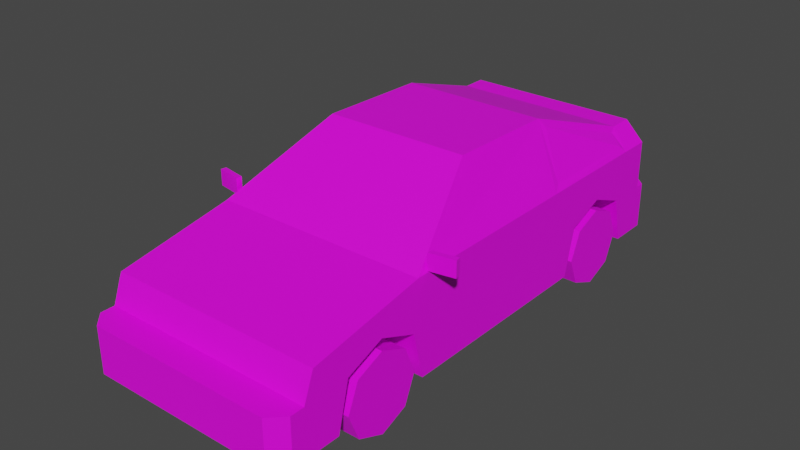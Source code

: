 # Source: Veh_Coupe_01_Blue.blend  (saved by Blender 2.90.8; exported with 4.5.12 LTS)
import bpy
from mathutils import Matrix  # noqa: F401  (used for matrix-valued properties, if any)

bpy.ops.wm.read_factory_settings(use_empty=True)
scene = bpy.context.scene
scene.name = 'Scene'

# ---- collections
col_collection = bpy.data.collections.new('Collection'); scene.collection.children.link(col_collection)

# ---- images (referenced by path relative to the original .blend; pixels are not part of the script)
import os
ASSET_DIR = os.environ.get("B2B_ASSET_DIR", "")  # directory of the original .blend (textures are referenced by path, not embedded)
HERE = os.path.dirname(os.path.abspath(__file__))  # packed textures are extracted next to this script under _unpacked/

def load_image(name, relpath, width, height, colorspace="sRGB"):
    """Load a texture the original file referenced (path relative to the .blend, or extracted next to this script)."""
    p = next((c for c in (os.path.join(HERE, relpath), os.path.join(ASSET_DIR, relpath)) if relpath and os.path.exists(c)), "")
    if p:
        img = bpy.data.images.load(p, check_existing=True)
        img.name = name
    else:  # same state as the original file: an image datablock whose file is absent (Cycles renders it pink)
        img = bpy.data.images.new(name, width, height)
        img.source = "FILE"
        img.filepath = "//" + (relpath or name)
    img.colorspace_settings.name = colorspace
    return img
img_city_vehicles_pallete_png = load_image('city_vehicles_pallete.png', 'city_vehicles_pallete.png', 1024, 1024, 'sRGB')

# ---- materials (node trees are filled in below, after node groups)
mat_material_001 = bpy.data.materials.new('Material.001')
mat_material_001.use_transparent_shadow = False

# ---- material node trees
mat_material_001.use_nodes = True; mat_material_001.node_tree.nodes.clear()
_N = mat_material_001.node_tree.nodes; _L = mat_material_001.node_tree.links
n0 = _N.new('ShaderNodeBsdfPrincipled'); n0.name = 'Principled BSDF'; n0.location = (10, 300)
n0.distribution = 'GGX'
n0.subsurface_method = 'BURLEY'
n0.inputs[3].default_value = 1.45
n0.inputs[27].default_value = (0.0, 0.0, 0.0, 1.0)
n0.inputs[28].default_value = 1.0
n1 = _N.new('ShaderNodeOutputMaterial'); n1.name = 'Material Output'; n1.location = (300, 300)
n2 = _N.new('ShaderNodeTexImage'); n2.name = 'Image Texture'; n2.location = (-327, 122)
n2.image = img_city_vehicles_pallete_png
n2.interpolation = 'Closest'
_L.new(n0.outputs[0], n1.inputs[0])
_L.new(n2.outputs[0], n0.inputs[0])
n1.is_active_output = True

# ---- world
world_world = bpy.data.worlds.new('World'); scene.world = world_world
world_world.use_nodes = True; world_world.node_tree.nodes.clear()
_N = world_world.node_tree.nodes; _L = world_world.node_tree.links
n0 = _N.new('ShaderNodeOutputWorld'); n0.name = 'World Output'; n0.location = (300, 300)
n1 = _N.new('ShaderNodeBackground'); n1.name = 'Background'; n1.location = (10, 300)
n1.inputs[0].default_value = (0.05088, 0.05088, 0.05088, 1.0)
_L.new(n1.outputs[0], n0.inputs[0])
n0.is_active_output = True
world_world.color = (0.05088, 0.05088, 0.05088)
world_world.use_sun_shadow = False
world_world.sun_shadow_jitter_overblur = 0.0

# ---- meshes
me_plane = bpy.data.meshes.new('Plane')
me_plane.from_pydata([(0.3315, -0.9881, 0.3319), (0.3315, -0.817, 0.4), (0.3315, -0.6458, 0.3319), (0.3315, 0.4049, 0.3319), (0.3315, 0.576, 0.4), (0.3315, 0.7471, 0.3319), (0.4809, -1.194, 0.1239), (0.3954, 0.9329, 0.6332), (0.4809, 0.9329, 0.1239), (0.4645, -0.5229, 0.5746), (0.3412, -0.1666, 0.7848), (0.4078, 0.7862, 0.6178), (0.3478, 0.3458, 0.7691), (0.4809, 0.9329, 0.5477), (0.4637, 0.7676, 0.5741), (0.4617, 0.2844, 0.5727), (0.3539, 0.7559, 0.6565), (0.3409, 0.2832, 0.7769), (0.4648, 0.2193, 0.5748), (0.4809, 0.7914, 0.5477), (0.3028, -0.2069, 0.7938), (0.4302, -0.5736, 0.5778), (0.2974, 0.354, 0.7933), (0.4809, 0.2434, 0.5477), (0.325, -0.1761, 0.812), (0.4809, -0.6248, 0.5477), (0.4809, -1.148, 0.4536), (0.4809, -1.194, 0.3306), (0.4809, -1.257, 0.1239), (0.4188, -1.319, 0.1239), (0.4188, -1.319, 0.3306), (0.4809, -1.257, 0.3306), (0.4809, 0.9329, 0.3306), (0.4259, 1.029, 0.1239), (0.4809, 0.9736, 0.1239), (0.4809, 0.9736, 0.3306), (0.4259, 1.029, 0.3306), (0.4809, 0.576, 0.4), (0.4809, 0.7471, 0.3319), (0.4809, 0.4049, 0.3319), (0.3315, 0.576, 0.1239), (0.4809, 0.3544, 0.1239), (0.3315, 0.3544, 0.1239), (0.4809, 0.7976, 0.1239), (0.3315, 0.7976, 0.1239), (0.4809, -0.817, 0.4), (0.4809, -0.6458, 0.3319), (0.4809, -0.9881, 0.3319), (0.3315, -0.817, 0.1239), (0.4809, -1.039, 0.1239), (0.3315, -1.039, 0.1239), (0.4809, -0.5954, 0.1239), (0.3315, -0.5954, 0.1239), (0.4809, -1.18, 0.3675), (0.4809, -1.16, 0.4225), (0.2402, -1.16, 0.4225), (0.215, -1.18, 0.3675), (0.4519, -1.16, 0.4225), (0.4519, -1.18, 0.3675), (0.2129, -1.162, 0.4179), (0.1875, -1.178, 0.3721), (0.4809, -0.9884, 0.3306), (0.4809, 0.4043, 0.3295), (0.4809, -0.6453, 0.3295), (0.4809, 0.7476, 0.3296), (0.4809, 0.9329, 0.3296), (0.08104, -1.319, 0.2734), (0.08104, -1.319, 0.1876), (0.2829, -1.319, 0.3061), (0.2829, -1.319, 0.2611), (0.3985, -1.319, 0.2611), (0.3985, -1.319, 0.3061), (0.3954, 0.8245, 0.6332), (0.325, 0.3242, 0.8034), (0.0823, 1.029, 0.2747), (0.0823, 1.029, 0.1874), (0.4809, 0.9329, 0.5142), (0.4809, 0.9329, 0.402), (0.2127, 0.9329, 0.5142), (0.2127, 0.9329, 0.402), (0.4809, 0.8822, 0.5142), (0.4809, 0.8822, 0.402), (-0.3315, -0.9881, 0.3319), (-0.3315, -0.817, 0.4), (-0.3315, -0.6458, 0.3319), (-0.3315, 0.4049, 0.3319), (-0.3315, 0.576, 0.4), (-0.3315, 0.7471, 0.3319), (-0.4809, -1.194, 0.1239), (-0.3954, 0.9329, 0.6332), (-0.4809, 0.9329, 0.1239), (-0.4645, -0.5229, 0.5746), (-0.3412, -0.1666, 0.7848), (-0.4078, 0.7862, 0.6178), (-0.3478, 0.3458, 0.7691), (0.0, -1.194, 0.1239), (0.0, 0.9329, 0.6332), (0.0, 0.9329, 0.1239), (0.0, -0.6248, 0.5477), (0.0, -0.1761, 0.812), (0.0, 0.8245, 0.6332), (0.0, 0.3242, 0.8034), (-0.4809, 0.9329, 0.5477), (-0.4637, 0.7676, 0.5741), (-0.4617, 0.2844, 0.5727), (-0.3539, 0.7559, 0.6565), (-0.3409, 0.2832, 0.7769), (-0.4648, 0.2193, 0.5748), (-0.4809, 0.7914, 0.5477), (-0.3028, -0.2069, 0.7938), (-0.4302, -0.5736, 0.5778), (-0.2974, 0.354, 0.7933), (-0.4809, 0.2434, 0.5477), (-0.325, -0.1761, 0.812), (-0.4809, -0.6248, 0.5477), (0.0, -0.2069, 0.7938), (0.0, -0.5736, 0.5778), (-0.4809, -1.148, 0.4536), (-0.4809, -1.194, 0.3306), (0.0, -1.194, 0.3306), (0.0, -1.148, 0.4536), (0.0, -1.319, 0.1239), (0.0, -1.319, 0.3306), (-0.4809, -1.257, 0.1239), (-0.4188, -1.319, 0.1239), (-0.4188, -1.319, 0.3306), (-0.4809, -1.257, 0.3306), (0.0, 0.9329, 0.3306), (-0.4809, 0.9329, 0.3306), (0.0, 1.029, 0.1239), (0.0, 1.029, 0.3306), (-0.4259, 1.029, 0.1239), (-0.4809, 0.9736, 0.1239), (-0.4809, 0.9736, 0.3306), (-0.4259, 1.029, 0.3306), (-0.4809, 0.576, 0.4), (-0.4809, 0.7471, 0.3319), (-0.4809, 0.4049, 0.3319), (-0.3315, 0.576, 0.1239), (-0.4809, 0.3544, 0.1239), (-0.3315, 0.3544, 0.1239), (-0.4809, 0.7976, 0.1239), (-0.3315, 0.7976, 0.1239), (-0.4809, -0.817, 0.4), (-0.4809, -0.6458, 0.3319), (-0.4809, -0.9881, 0.3319), (-0.3315, -0.817, 0.1239), (-0.4809, -1.039, 0.1239), (-0.3315, -1.039, 0.1239), (-0.4809, -0.5954, 0.1239), (-0.3315, -0.5954, 0.1239), (-0.4809, -1.18, 0.3675), (-0.4809, -1.16, 0.4225), (-0.2402, -1.16, 0.4225), (-0.215, -1.18, 0.3675), (-0.4519, -1.16, 0.4225), (-0.4519, -1.18, 0.3675), (0.0, -1.162, 0.4179), (0.0, -1.178, 0.3721), (-0.2129, -1.162, 0.4179), (-0.1875, -1.178, 0.3721), (-0.4809, -0.9884, 0.3306), (-0.4809, 0.4043, 0.3295), (-0.4809, -0.6453, 0.3295), (-0.4809, 0.7476, 0.3296), (-0.4809, 0.9329, 0.3296), (0.0, -1.319, 0.2734), (0.0, -1.319, 0.1876), (-0.08104, -1.319, 0.2734), (-0.08104, -1.319, 0.1876), (-0.2829, -1.319, 0.3061), (-0.2829, -1.319, 0.2611), (-0.3985, -1.319, 0.2611), (-0.3985, -1.319, 0.3061), (-0.3954, 0.8245, 0.6332), (-0.325, 0.3242, 0.8034), (0.0, 0.7559, 0.6565), (0.0, 0.354, 0.7933), (0.0, 1.029, 0.1874), (0.0, 1.029, 0.2747), (-0.0823, 1.029, 0.2747), (-0.0823, 1.029, 0.1874), (0.0, 0.9329, 0.5142), (-0.4809, 0.9329, 0.5142), (0.0, 0.9329, 0.402), (-0.4809, 0.9329, 0.402), (-0.2127, 0.9329, 0.5142), (-0.2127, 0.9329, 0.402), (-0.4809, 0.8822, 0.5142), (-0.4809, 0.8822, 0.402), (0.4779, -0.5714, 0.5529), (0.4779, -0.5714, 0.6235), (0.4737, -0.5474, 0.5529), (0.4737, -0.5474, 0.6235), (0.5882, -0.5518, 0.5529), (0.5882, -0.5518, 0.6235), (0.5839, -0.5279, 0.5529), (0.5839, -0.5279, 0.6235), (-0.4779, -0.5714, 0.5529), (-0.4779, -0.5714, 0.6235), (-0.4737, -0.5474, 0.5529), (-0.4737, -0.5474, 0.6235), (-0.5882, -0.5518, 0.5529), (-0.5882, -0.5518, 0.6235), (-0.5839, -0.5279, 0.5529), (-0.5839, -0.5279, 0.6235)], [], [(0, 1, 45, 47), (1, 2, 46, 45), (2, 52, 51, 63, 46), (3, 4, 37, 39), (4, 5, 38, 37), (5, 44, 43, 64, 38), (22, 16, 176, 177), (7, 13, 76, 78, 182, 96), (27, 119, 122, 30, 31), (8, 43, 44, 40, 42, 41, 51, 52, 48, 50, 49, 6, 95, 97), (21, 20, 115, 116), (72, 7, 96, 100), (24, 73, 101, 99), (9, 18, 17, 10), (72, 19, 13, 7), (12, 15, 14, 11), (12, 11, 72, 73), (14, 15, 23, 19), (11, 14, 19, 72), (15, 12, 73, 23), (9, 10, 24, 25), (10, 17, 73, 24), (18, 9, 25, 23), (17, 18, 23, 73), (20, 21, 25, 24), (21, 116, 98, 25), (115, 20, 24, 99), (6, 49, 61, 27), (119, 27, 53, 58, 56, 55, 57, 54, 26, 120, 157, 59, 60, 158), (26, 25, 98, 120), (6, 27, 31, 28), (121, 29, 30, 70, 69, 66, 67, 167, 169, 168, 171, 172, 125, 124), (28, 31, 30, 29), (95, 6, 28, 29, 121), (32, 65, 8, 34, 35), (127, 32, 35, 36, 130), (130, 36, 33, 129, 178, 75, 74, 179), (33, 36, 35, 34), (8, 97, 129, 33, 34), (40, 3, 42), (40, 4, 3), (40, 5, 4), (42, 3, 39, 62, 41), (44, 5, 40), (48, 0, 50), (48, 1, 0), (48, 2, 1), (50, 0, 47, 61, 49), (52, 2, 48), (54, 57, 58, 53), (58, 57, 55, 56), (158, 60, 59, 157), (27, 61, 47, 45, 46, 63, 62, 39, 37, 38, 64, 65, 32, 77, 81, 80, 76, 13, 19, 23, 25, 26, 54, 53), (62, 63, 51, 41), (65, 64, 43, 8), (167, 67, 66, 166), (66, 69, 68, 71, 70, 30, 122, 166), (71, 68, 69, 70), (16, 22, 73, 72), (22, 177, 101, 73), (176, 16, 72, 100), (179, 74, 75, 178), (182, 78, 79, 184), (184, 79, 77, 32, 127), (79, 78, 76, 77), (76, 80, 81, 77), (82, 145, 143, 83), (83, 143, 144, 84), (84, 144, 163, 149, 150), (85, 137, 135, 86), (86, 135, 136, 87), (87, 136, 164, 141, 142), (111, 177, 176, 105), (89, 96, 182, 186, 183, 102), (118, 126, 125, 122, 119), (90, 97, 95, 88, 147, 148, 146, 150, 149, 139, 140, 138, 142, 141), (110, 116, 115, 109), (174, 100, 96, 89), (113, 99, 101, 175), (91, 92, 106, 107), (174, 89, 102, 108), (94, 93, 103, 104), (94, 175, 174, 93), (103, 108, 112, 104), (93, 174, 108, 103), (104, 112, 175, 94), (91, 114, 113, 92), (92, 113, 175, 106), (107, 112, 114, 91), (106, 175, 112, 107), (109, 113, 114, 110), (110, 114, 98, 116), (115, 99, 113, 109), (88, 118, 161, 147), (119, 158, 160, 159, 157, 120, 117, 152, 155, 153, 154, 156, 151, 118), (117, 120, 98, 114), (88, 123, 126, 118), (123, 124, 125, 126), (95, 121, 124, 123, 88), (128, 133, 132, 90, 165), (127, 130, 134, 133, 128), (130, 179, 180, 181, 178, 129, 131, 134), (131, 132, 133, 134), (90, 132, 131, 129, 97), (138, 140, 85), (138, 85, 86), (138, 86, 87), (140, 139, 162, 137, 85), (142, 138, 87), (146, 148, 82), (146, 82, 83), (146, 83, 84), (148, 147, 161, 145, 82), (150, 146, 84), (152, 151, 156, 155), (156, 154, 153, 155), (158, 157, 159, 160), (118, 151, 152, 117, 114, 112, 108, 102, 183, 188, 189, 185, 128, 165, 164, 136, 135, 137, 162, 163, 144, 143, 145, 161), (162, 139, 149, 163), (165, 90, 141, 164), (167, 166, 168, 169), (168, 166, 122, 125, 172, 173, 170, 171), (173, 172, 171, 170), (105, 174, 175, 111), (111, 175, 101, 177), (176, 100, 174, 105), (179, 178, 181, 180), (182, 184, 187, 186), (184, 127, 128, 185, 187), (187, 185, 183, 186), (183, 185, 189, 188), (190, 191, 193, 192), (192, 193, 197, 196), (196, 197, 195, 194), (194, 195, 191, 190), (192, 196, 194, 190), (197, 193, 191, 195), (198, 200, 201, 199), (200, 204, 205, 201), (204, 202, 203, 205), (202, 198, 199, 203), (200, 198, 202, 204), (205, 203, 199, 201)])
_uv = me_plane.uv_layers.new(name='UVMap')
_uv.uv.foreach_set('vector', [0.2257, 0.04689, 0.2257, 0.04588, 0.2266, 0.04588, 0.2266, 0.04689, 0.2257, 0.04588, 0.2257, 0.04486, 0.2266, 0.04486, 0.2266, 0.04588, 0.2094, 0.04604, 0.2094, 0.04726, 0.2085, 0.04726, 0.2085, 0.04605, 0.2085, 0.04604, 0.2257, 0.04282, 0.2257, 0.0418, 0.2266, 0.0418, 0.2266, 0.04282, 0.2257, 0.0418, 0.2257, 0.04078, 0.2266, 0.04078, 0.2266, 0.0418, 0.2137, 0.04566, 0.2137, 0.04688, 0.2128, 0.04688, 0.2128, 0.04567, 0.2128, 0.04566, 0.1139, 0.05118, 0.1135, 0.04839, 0.116, 0.04839, 0.116, 0.05118, 0.7715, 0.5123, 0.7722, 0.5116, 0.7725, 0.5116, 0.7725, 0.5138, 0.7725, 0.5156, 0.7715, 0.5156, 0.1525, 0.06515, 0.1525, 0.06038, 0.1537, 0.06038, 0.1537, 0.06453, 0.1531, 0.06515, 0.2072, 0.04091, 0.2072, 0.0401, 0.208, 0.0401, 0.208, 0.03878, 0.208, 0.03746, 0.2072, 0.03746, 0.2072, 0.03181, 0.208, 0.03181, 0.208, 0.03049, 0.208, 0.02917, 0.2072, 0.02917, 0.2072, 0.02825, 0.21, 0.02825, 0.21, 0.04091, 0.113, 0.05783, 0.1139, 0.05515, 0.116, 0.05515, 0.116, 0.05783, 0.7722, 0.4949, 0.7722, 0.494, 0.7755, 0.494, 0.7755, 0.4949, 0.7728, 0.5032, 0.7728, 0.499, 0.7755, 0.499, 0.7755, 0.5032, 0.1211, 0.05278, 0.1211, 0.05805, 0.1196, 0.0585, 0.1196, 0.05531, 0.781, 0.512, 0.7817, 0.5117, 0.7817, 0.5129, 0.781, 0.5129, 0.1197, 0.05894, 0.1211, 0.05851, 0.1211, 0.06193, 0.1208, 0.06206, 0.7799, 0.508, 0.7811, 0.5117, 0.781, 0.512, 0.7796, 0.5078, 0.7815, 0.5116, 0.7815, 0.5075, 0.7817, 0.5071, 0.7817, 0.5117, 0.7845, 0.5162, 0.7845, 0.5157, 0.7847, 0.5156, 0.7847, 0.5164, 0.7815, 0.5075, 0.7799, 0.508, 0.7796, 0.5078, 0.7817, 0.5071, 0.7815, 0.5007, 0.7797, 0.5037, 0.7795, 0.5036, 0.7817, 0.4998, 0.7797, 0.5037, 0.7798, 0.5075, 0.7796, 0.5078, 0.7795, 0.5036, 0.7815, 0.5069, 0.7815, 0.5007, 0.7817, 0.4998, 0.7817, 0.5071, 0.7798, 0.5075, 0.7815, 0.5069, 0.7817, 0.5071, 0.7796, 0.5078, 0.773, 0.5035, 0.7719, 0.5067, 0.7715, 0.5071, 0.7728, 0.5032, 0.7719, 0.5067, 0.7755, 0.5067, 0.7755, 0.5071, 0.7715, 0.5071, 0.7755, 0.5035, 0.773, 0.5035, 0.7728, 0.5032, 0.7755, 0.5032, 0.1577, 0.04505, 0.1577, 0.04509, 0.1576, 0.0451, 0.1576, 0.04505, 0.7775, 0.5156, 0.7775, 0.5116, 0.7778, 0.5116, 0.7778, 0.5118, 0.7778, 0.5138, 0.7783, 0.5136, 0.7783, 0.5118, 0.7783, 0.5116, 0.7785, 0.5116, 0.7785, 0.5156, 0.7782, 0.5156, 0.7782, 0.5138, 0.7779, 0.514, 0.7779, 0.5156, 0.7715, 0.5116, 0.7715, 0.5071, 0.7755, 0.5071, 0.7755, 0.5116, 0.1525, 0.03474, 0.1505, 0.03474, 0.1505, 0.03411, 0.1525, 0.03411, 0.1413, 0.05835, 0.1413, 0.0542, 0.1433, 0.05421, 0.1426, 0.05441, 0.1426, 0.05555, 0.143, 0.05756, 0.1422, 0.05755, 0.1422, 0.05836, 0.1422, 0.05916, 0.143, 0.05916, 0.1426, 0.06116, 0.1426, 0.06231, 0.1433, 0.06251, 0.1413, 0.0625, 0.1525, 0.03411, 0.1505, 0.03411, 0.1504, 0.0335, 0.1525, 0.0335, 0.21, 0.02825, 0.2072, 0.02825, 0.2072, 0.02787, 0.2075, 0.0275, 0.21, 0.0275, 0.1505, 0.05582, 0.1505, 0.05582, 0.1525, 0.05582, 0.1525, 0.05623, 0.1505, 0.05623, 0.1569, 0.06038, 0.1569, 0.05561, 0.1573, 0.05561, 0.1578, 0.05616, 0.1578, 0.06038, 0.1392, 0.05842, 0.1392, 0.0542, 0.1413, 0.0542, 0.1413, 0.05843, 0.1406, 0.05843, 0.1406, 0.05761, 0.1398, 0.05761, 0.1398, 0.05842, 0.1525, 0.05677, 0.1504, 0.05677, 0.1505, 0.05623, 0.1525, 0.05623, 0.2089, 0.05584, 0.218, 0.05584, 0.218, 0.05767, 0.21, 0.05767, 0.2089, 0.05662, 0.2104, 0.0428, 0.2092, 0.04178, 0.2104, 0.04148, 0.2104, 0.0428, 0.2088, 0.0428, 0.2092, 0.04178, 0.2104, 0.0428, 0.2092, 0.04382, 0.2088, 0.0428, 0.221, 0.04657, 0.221, 0.04532, 0.2219, 0.04532, 0.2219, 0.04533, 0.2219, 0.04657, 0.2104, 0.04412, 0.2092, 0.04382, 0.2104, 0.0428, 0.2088, 0.0428, 0.2076, 0.04178, 0.2088, 0.04148, 0.2088, 0.0428, 0.2072, 0.0428, 0.2076, 0.04178, 0.2088, 0.0428, 0.2076, 0.04382, 0.2072, 0.0428, 0.2201, 0.04657, 0.2201, 0.04532, 0.221, 0.04532, 0.221, 0.04532, 0.221, 0.04657, 0.2088, 0.04412, 0.2076, 0.04382, 0.2088, 0.0428, 0.8832, 0.5647, 0.8832, 0.5657, 0.8814, 0.5657, 0.8814, 0.5647, 0.9873, 0.468, 0.9901, 0.468, 0.9901, 0.4785, 0.9873, 0.4798, 0.1153, 0.05117, 0.1153, 0.03988, 0.1181, 0.03835, 0.1181, 0.05117, 0.7836, 0.4951, 0.7836, 0.4968, 0.7835, 0.4968, 0.783, 0.4982, 0.7835, 0.4997, 0.7836, 0.4997, 0.7836, 0.5085, 0.7835, 0.5085, 0.783, 0.5099, 0.7835, 0.5114, 0.7836, 0.5114, 0.7836, 0.5129, 0.7836, 0.5129, 0.783, 0.5129, 0.783, 0.5125, 0.782, 0.5125, 0.782, 0.5129, 0.7817, 0.5129, 0.7817, 0.5117, 0.7817, 0.5071, 0.7817, 0.4998, 0.7825, 0.4954, 0.7828, 0.4953, 0.7832, 0.4952, 0.1576, 0.0455, 0.1576, 0.0452, 0.1577, 0.04522, 0.1577, 0.04548, 0.1576, 0.04565, 0.1576, 0.04559, 0.1577, 0.04561, 0.1577, 0.04565, 0.516, 0.03292, 0.516, 0.02889, 0.5202, 0.0289, 0.5202, 0.03294, 0.143, 0.05756, 0.1426, 0.05555, 0.1431, 0.05555, 0.1431, 0.05441, 0.1426, 0.05441, 0.1433, 0.05421, 0.1433, 0.05836, 0.143, 0.05836, 0.9837, 0.4649, 0.9837, 0.4731, 0.9805, 0.4731, 0.9806, 0.4649, 0.7726, 0.4955, 0.773, 0.4988, 0.7728, 0.499, 0.7722, 0.4949, 0.773, 0.4988, 0.7755, 0.4988, 0.7755, 0.499, 0.7728, 0.499, 0.7755, 0.4955, 0.7726, 0.4955, 0.7722, 0.4949, 0.7755, 0.4949, 0.504, 0.03326, 0.504, 0.02916, 0.5083, 0.02917, 0.5083, 0.03327, 0.2472, 0.7309, 0.2472, 0.7112, 0.2575, 0.7112, 0.2575, 0.7309, 0.7734, 0.5156, 0.7734, 0.5138, 0.7734, 0.5116, 0.774, 0.5116, 0.774, 0.5156, 0.9209, 0.5648, 0.9153, 0.5648, 0.9153, 0.5512, 0.9209, 0.5512, 0.8756, 0.6031, 0.8756, 0.602, 0.8779, 0.602, 0.8779, 0.6031, 0.2266, 0.04486, 0.2257, 0.04486, 0.2257, 0.04384, 0.2266, 0.04384, 0.2266, 0.04384, 0.2257, 0.04384, 0.2257, 0.04282, 0.2266, 0.04282, 0.2171, 0.04566, 0.2179, 0.04566, 0.2179, 0.04567, 0.2179, 0.04688, 0.2171, 0.04688, 0.208, 0.04615, 0.2072, 0.04615, 0.2072, 0.04514, 0.208, 0.04514, 0.208, 0.04514, 0.2072, 0.04514, 0.2072, 0.04412, 0.208, 0.04412, 0.2146, 0.04688, 0.2137, 0.04688, 0.2137, 0.04686, 0.2137, 0.04566, 0.2146, 0.04566, 0.1181, 0.05118, 0.116, 0.05118, 0.116, 0.04839, 0.1185, 0.04839, 0.7715, 0.5189, 0.7715, 0.5156, 0.7725, 0.5156, 0.7725, 0.5174, 0.7725, 0.5196, 0.7722, 0.5196, 0.1525, 0.05561, 0.1531, 0.05561, 0.1537, 0.05623, 0.1537, 0.06038, 0.1525, 0.06038, 0.2128, 0.04091, 0.21, 0.04091, 0.21, 0.02825, 0.2128, 0.02825, 0.2128, 0.02917, 0.2119, 0.02917, 0.2119, 0.03049, 0.2119, 0.03181, 0.2128, 0.03181, 0.2128, 0.03746, 0.2119, 0.03746, 0.2119, 0.03878, 0.2119, 0.0401, 0.2128, 0.0401, 0.119, 0.05783, 0.116, 0.05783, 0.116, 0.05515, 0.1181, 0.05515, 0.7788, 0.4949, 0.7755, 0.4949, 0.7755, 0.494, 0.7788, 0.494, 0.7782, 0.5032, 0.7755, 0.5032, 0.7755, 0.499, 0.7782, 0.499, 0.126, 0.05775, 0.1244, 0.05522, 0.1245, 0.05203, 0.126, 0.05249, 0.7868, 0.4953, 0.7868, 0.4943, 0.7875, 0.4943, 0.7875, 0.4955, 0.1246, 0.05159, 0.1256, 0.04847, 0.126, 0.0486, 0.126, 0.05203, 0.7856, 0.4993, 0.7853, 0.4995, 0.7868, 0.4953, 0.7869, 0.4956, 0.7873, 0.4957, 0.7875, 0.4955, 0.7875, 0.5001, 0.7873, 0.4998, 0.7869, 0.4956, 0.7868, 0.4953, 0.7875, 0.4955, 0.7873, 0.4957, 0.7873, 0.4998, 0.7875, 0.5001, 0.7853, 0.4995, 0.7856, 0.4993, 0.7873, 0.5066, 0.7875, 0.5074, 0.7853, 0.5037, 0.7855, 0.5036, 0.7855, 0.5036, 0.7853, 0.5037, 0.7853, 0.4995, 0.7856, 0.4998, 0.7873, 0.5003, 0.7875, 0.5001, 0.7875, 0.5074, 0.7873, 0.5066, 0.7856, 0.4998, 0.7853, 0.4995, 0.7875, 0.5001, 0.7873, 0.5003, 0.778, 0.5035, 0.7782, 0.5032, 0.7795, 0.5071, 0.7791, 0.5067, 0.7791, 0.5067, 0.7795, 0.5071, 0.7755, 0.5071, 0.7755, 0.5067, 0.7755, 0.5035, 0.7755, 0.5032, 0.7782, 0.5032, 0.778, 0.5035, 0.1593, 0.05499, 0.1573, 0.05499, 0.1573, 0.05295, 0.1593, 0.05345, 0.7775, 0.5156, 0.7779, 0.5156, 0.7779, 0.5172, 0.7782, 0.5174, 0.7782, 0.5156, 0.7785, 0.5156, 0.7785, 0.5196, 0.7783, 0.5196, 0.7783, 0.5194, 0.7783, 0.5176, 0.7778, 0.5174, 0.7778, 0.5194, 0.7778, 0.5196, 0.7775, 0.5196, 0.7795, 0.5116, 0.7755, 0.5116, 0.7755, 0.5071, 0.7795, 0.5071, 0.1593, 0.05499, 0.1593, 0.05561, 0.1573, 0.05561, 0.1573, 0.05499, 0.1413, 0.06312, 0.1413, 0.0625, 0.1433, 0.06251, 0.1433, 0.06313, 0.21, 0.02825, 0.21, 0.0275, 0.2124, 0.0275, 0.2128, 0.02787, 0.2128, 0.02825, 0.1573, 0.0339, 0.1573, 0.0335, 0.1593, 0.0335, 0.1593, 0.0339, 0.1573, 0.0339, 0.1569, 0.06038, 0.1578, 0.06038, 0.1578, 0.0646, 0.1573, 0.06515, 0.1569, 0.06515, 0.1392, 0.05842, 0.1398, 0.05842, 0.1398, 0.05924, 0.1406, 0.05924, 0.1406, 0.05843, 0.1413, 0.05843, 0.1412, 0.06265, 0.1392, 0.06264, 0.1412, 0.06265, 0.1413, 0.0632, 0.1392, 0.06319, 0.1392, 0.06264, 0.2271, 0.05584, 0.2271, 0.05662, 0.2261, 0.05767, 0.218, 0.05767, 0.218, 0.05584, 0.212, 0.0428, 0.212, 0.04412, 0.2108, 0.04382, 0.212, 0.0428, 0.2108, 0.04382, 0.2104, 0.0428, 0.212, 0.0428, 0.2104, 0.0428, 0.2108, 0.04178, 0.2146, 0.04533, 0.2155, 0.04533, 0.2155, 0.04657, 0.2155, 0.04658, 0.2146, 0.04658, 0.212, 0.04148, 0.212, 0.0428, 0.2108, 0.04178, 0.2201, 0.0428, 0.2201, 0.04412, 0.2189, 0.04382, 0.2201, 0.0428, 0.2189, 0.04382, 0.2185, 0.0428, 0.2201, 0.0428, 0.2185, 0.0428, 0.2189, 0.04178, 0.2158, 0.04529, 0.2167, 0.04529, 0.2167, 0.04654, 0.2167, 0.04654, 0.2158, 0.04654, 0.2201, 0.04148, 0.2201, 0.0428, 0.2189, 0.04178, 0.8832, 0.5962, 0.8814, 0.5962, 0.8814, 0.5952, 0.8832, 0.5952, 0.9873, 0.5128, 0.9873, 0.5011, 0.9901, 0.5023, 0.9901, 0.5128, 0.1153, 0.05117, 0.1181, 0.05117, 0.1181, 0.064, 0.1153, 0.06247, 0.7893, 0.5122, 0.789, 0.5121, 0.7886, 0.5119, 0.7883, 0.5118, 0.7875, 0.5074, 0.7875, 0.5001, 0.7875, 0.4955, 0.7875, 0.4943, 0.7878, 0.4943, 0.7878, 0.4948, 0.7887, 0.4948, 0.7887, 0.4943, 0.7893, 0.4943, 0.7893, 0.4943, 0.7893, 0.4959, 0.7893, 0.4959, 0.7888, 0.4973, 0.7893, 0.4988, 0.7893, 0.4988, 0.7893, 0.5076, 0.7893, 0.5076, 0.7888, 0.5091, 0.7893, 0.5105, 0.7893, 0.5105, 0.1573, 0.03914, 0.1593, 0.03964, 0.1593, 0.04905, 0.1573, 0.04955, 0.1573, 0.0339, 0.1593, 0.0339, 0.1593, 0.03524, 0.1573, 0.03574, 0.516, 0.03292, 0.5202, 0.03294, 0.5202, 0.03698, 0.516, 0.03696, 0.143, 0.05916, 0.143, 0.05836, 0.1433, 0.05836, 0.1433, 0.06251, 0.1426, 0.06231, 0.143, 0.06231, 0.1431, 0.06117, 0.1426, 0.06116, 0.9835, 0.5214, 0.9803, 0.5213, 0.9804, 0.5132, 0.9835, 0.5132, 0.7785, 0.4955, 0.7788, 0.4949, 0.7782, 0.499, 0.778, 0.4988, 0.778, 0.4988, 0.7782, 0.499, 0.7755, 0.499, 0.7755, 0.4988, 0.7755, 0.4955, 0.7755, 0.4949, 0.7788, 0.4949, 0.7785, 0.4955, 0.504, 0.03326, 0.5083, 0.03327, 0.5083, 0.03737, 0.504, 0.03736, 0.2472, 0.7309, 0.2575, 0.7309, 0.2575, 0.7505, 0.2472, 0.7505, 0.7734, 0.5156, 0.774, 0.5156, 0.774, 0.5196, 0.7734, 0.5196, 0.7734, 0.5174, 0.9209, 0.5864, 0.9209, 0.6, 0.9153, 0.6, 0.9153, 0.5864, 0.8903, 0.5559, 0.8926, 0.5559, 0.8926, 0.5569, 0.8903, 0.5569, 0.1447, 0.04527, 0.1447, 0.04586, 0.1445, 0.04586, 0.1445, 0.04527, 0.9418, 0.4941, 0.9412, 0.4941, 0.9412, 0.4931, 0.9418, 0.4931, 0.1449, 0.04527, 0.1449, 0.04586, 0.1447, 0.04586, 0.1447, 0.04527, 0.1586, 0.04412, 0.158, 0.04413, 0.158, 0.0432, 0.1586, 0.04319, 0.1586, 0.04413, 0.1586, 0.04319, 0.1588, 0.04319, 0.1588, 0.04413, 0.1586, 0.04602, 0.1586, 0.04508, 0.1588, 0.04508, 0.1588, 0.04602, 0.1529, 0.04516, 0.1527, 0.04516, 0.1527, 0.04575, 0.1529, 0.04575, 0.9559, 0.4929, 0.9559, 0.492, 0.9553, 0.492, 0.9553, 0.4929, 0.1527, 0.04635, 0.1529, 0.04635, 0.1529, 0.04575, 0.1527, 0.04575, 0.1521, 0.04516, 0.1521, 0.04609, 0.1527, 0.04608, 0.1527, 0.04516, 0.1584, 0.046, 0.1586, 0.046, 0.1586, 0.04506, 0.1584, 0.04506, 0.1588, 0.04413, 0.1586, 0.04413, 0.1586, 0.04508, 0.1588, 0.04508])
me_plane.materials.append(mat_material_001)
me_plane.use_remesh_fix_poles = True
me_plane.use_remesh_preserve_attributes = False
me_plane.use_mirror_vertex_groups = False
me_plane.update()
me_plane_001 = bpy.data.meshes.new('Plane.001')
me_plane_001.from_pydata([(0.3705, -0.817, 0.1747), (0.4809, -0.817, 0.1747), (0.3705, -0.6425, 0.1747), (0.4809, -0.6425, 0.1747), (0.3705, -0.6936, 0.05136), (0.4809, -0.6936, 0.05136), (0.3705, -0.817, 0.000275), (0.4809, -0.817, 0.000275), (0.3705, -0.9403, 0.05136), (0.4809, -0.9403, 0.05136), (0.3705, -0.9914, 0.1747), (0.4809, -0.9914, 0.1747), (0.3705, -0.9403, 0.298), (0.4809, -0.9403, 0.298), (0.3705, -0.817, 0.3491), (0.4809, -0.817, 0.3491), (0.3705, -0.6936, 0.298), (0.4809, -0.6936, 0.298), (0.4809, -0.7384, 0.09617), (0.4809, -0.7059, 0.1747), (0.4809, -0.817, 0.06365), (0.4809, -0.8955, 0.09617), (0.4809, -0.928, 0.1747), (0.4809, -0.8955, 0.2532), (0.4809, -0.817, 0.2858), (0.4809, -0.7384, 0.2532)], [], [(0, 2, 4), (1, 18, 19), (2, 3, 5, 4), (0, 4, 6), (1, 20, 18), (4, 5, 7, 6), (0, 6, 8), (1, 21, 20), (6, 7, 9, 8), (0, 8, 10), (1, 22, 21), (8, 9, 11, 10), (0, 10, 12), (1, 23, 22), (10, 11, 13, 12), (0, 12, 14), (1, 24, 23), (12, 13, 15, 14), (0, 14, 16), (1, 25, 24), (14, 15, 17, 16), (0, 16, 2), (1, 19, 25), (16, 17, 3, 2), (19, 18, 5, 3), (18, 20, 7, 5), (20, 21, 9, 7), (21, 22, 11, 9), (22, 23, 13, 11), (23, 24, 15, 13), (24, 25, 17, 15), (25, 19, 3, 17)])
_uv = me_plane_001.uv_layers.new(name='UVMap')
_uv.uv.foreach_set('vector', [0.123, 0.06091, 0.1227, 0.06011, 0.1233, 0.06011, 0.2543, 0.05236, 0.2541, 0.05183, 0.2546, 0.05183, 0.1118, 0.06188, 0.1123, 0.06188, 0.1123, 0.0625, 0.1118, 0.0625, 0.123, 0.06091, 0.1233, 0.06011, 0.1238, 0.06058, 0.2543, 0.05236, 0.2538, 0.05214, 0.2541, 0.05183, 0.1134, 0.05873, 0.1129, 0.05873, 0.1129, 0.05812, 0.1134, 0.05812, 0.123, 0.06091, 0.1238, 0.06058, 0.1238, 0.06124, 0.2543, 0.05236, 0.2538, 0.05258, 0.2538, 0.05214, 0.1134, 0.05812, 0.1129, 0.05812, 0.1129, 0.05751, 0.1134, 0.05751, 0.123, 0.06091, 0.1238, 0.06124, 0.1233, 0.0617, 0.2543, 0.05236, 0.2541, 0.05289, 0.2538, 0.05258, 0.1255, 0.06058, 0.125, 0.06058, 0.125, 0.05999, 0.1255, 0.05999, 0.123, 0.06091, 0.1233, 0.0617, 0.1227, 0.0617, 0.2543, 0.05236, 0.2546, 0.05289, 0.2541, 0.05289, 0.1255, 0.05999, 0.125, 0.05999, 0.125, 0.05936, 0.1255, 0.05936, 0.123, 0.06091, 0.1227, 0.0617, 0.1222, 0.06124, 0.2543, 0.05236, 0.2549, 0.05258, 0.2546, 0.05289, 0.1094, 0.0626, 0.1089, 0.0626, 0.1089, 0.06198, 0.1094, 0.06198, 0.123, 0.06091, 0.1222, 0.06124, 0.1222, 0.06058, 0.2543, 0.05236, 0.2549, 0.05214, 0.2549, 0.05258, 0.1094, 0.06198, 0.1089, 0.06198, 0.1089, 0.06138, 0.1094, 0.06138, 0.123, 0.06091, 0.1222, 0.06058, 0.1227, 0.06011, 0.2543, 0.05236, 0.2546, 0.05183, 0.2549, 0.05214, 0.1118, 0.06129, 0.1123, 0.06129, 0.1123, 0.06188, 0.1118, 0.06188, 0.1232, 0.0572, 0.1228, 0.0572, 0.1227, 0.05694, 0.1233, 0.05694, 0.1228, 0.0572, 0.1225, 0.05751, 0.1222, 0.0574, 0.1227, 0.05694, 0.1225, 0.05751, 0.1225, 0.05795, 0.1222, 0.05806, 0.1222, 0.0574, 0.1225, 0.05795, 0.1228, 0.05826, 0.1227, 0.05853, 0.1222, 0.05806, 0.1228, 0.05826, 0.1232, 0.05826, 0.1233, 0.05853, 0.1227, 0.05853, 0.1232, 0.05826, 0.1235, 0.05795, 0.1238, 0.05806, 0.1233, 0.05853, 0.1235, 0.05795, 0.1235, 0.05751, 0.1238, 0.0574, 0.1238, 0.05806, 0.1235, 0.05751, 0.1232, 0.0572, 0.1233, 0.05694, 0.1238, 0.0574])
me_plane_001.materials.append(mat_material_001)
me_plane_001.use_remesh_fix_poles = True
me_plane_001.use_remesh_preserve_attributes = False
me_plane_001.use_mirror_vertex_groups = False
me_plane_001.update()
me_plane_002 = bpy.data.meshes.new('Plane.002')
me_plane_002.from_pydata([(0.3705, 0.576, 0.1747), (0.4809, 0.576, 0.1747), (0.3705, 0.7504, 0.1747), (0.4809, 0.7504, 0.1747), (0.3705, 0.6993, 0.05136), (0.4809, 0.6993, 0.05136), (0.3705, 0.576, 0.000275), (0.4809, 0.576, 0.000275), (0.3705, 0.4526, 0.05136), (0.4809, 0.4526, 0.05136), (0.3705, 0.4015, 0.1747), (0.4809, 0.4015, 0.1747), (0.3705, 0.4526, 0.298), (0.4809, 0.4526, 0.298), (0.3705, 0.576, 0.3491), (0.4809, 0.576, 0.3491), (0.3705, 0.6993, 0.298), (0.4809, 0.6993, 0.298), (0.4809, 0.6545, 0.09617), (0.4809, 0.687, 0.1747), (0.4809, 0.576, 0.06365), (0.4809, 0.4974, 0.09617), (0.4809, 0.4649, 0.1747), (0.4809, 0.4974, 0.2532), (0.4809, 0.576, 0.2858), (0.4809, 0.6545, 0.2532)], [], [(0, 2, 4), (1, 18, 19), (2, 3, 5, 4), (0, 4, 6), (1, 20, 18), (4, 5, 7, 6), (0, 6, 8), (1, 21, 20), (6, 7, 9, 8), (0, 8, 10), (1, 22, 21), (8, 9, 11, 10), (0, 10, 12), (1, 23, 22), (10, 11, 13, 12), (0, 12, 14), (1, 24, 23), (12, 13, 15, 14), (0, 14, 16), (1, 25, 24), (14, 15, 17, 16), (0, 16, 2), (1, 19, 25), (16, 17, 3, 2), (19, 18, 5, 3), (18, 20, 7, 5), (20, 21, 9, 7), (21, 22, 11, 9), (22, 23, 13, 11), (23, 24, 15, 13), (24, 25, 17, 15), (25, 19, 3, 17)])
_uv = me_plane_002.uv_layers.new(name='UVMap')
_uv.uv.foreach_set('vector', [0.1123, 0.06049, 0.1127, 0.06129, 0.112, 0.06129, 0.2543, 0.05395, 0.2546, 0.05448, 0.2541, 0.05448, 0.1118, 0.0619, 0.1112, 0.0619, 0.1112, 0.06129, 0.1118, 0.06129, 0.1123, 0.06049, 0.112, 0.06129, 0.1116, 0.06082, 0.2543, 0.05395, 0.2549, 0.05417, 0.2546, 0.05448, 0.1177, 0.05745, 0.1182, 0.05745, 0.1182, 0.05806, 0.1177, 0.05806, 0.1123, 0.06049, 0.1116, 0.06082, 0.1116, 0.06016, 0.2543, 0.05395, 0.2549, 0.05373, 0.2549, 0.05417, 0.1177, 0.05806, 0.1182, 0.05806, 0.1182, 0.05867, 0.1177, 0.05867, 0.1123, 0.06049, 0.1116, 0.06016, 0.112, 0.0597, 0.2543, 0.05395, 0.2546, 0.05342, 0.2549, 0.05373, 0.1099, 0.0626, 0.1094, 0.0626, 0.1094, 0.06201, 0.1099, 0.06201, 0.1123, 0.06049, 0.112, 0.0597, 0.1127, 0.0597, 0.2543, 0.05395, 0.2541, 0.05342, 0.2546, 0.05342, 0.1099, 0.06201, 0.1094, 0.06201, 0.1094, 0.06138, 0.1099, 0.06138, 0.1123, 0.06049, 0.1127, 0.0597, 0.1131, 0.06016, 0.2543, 0.05395, 0.2538, 0.05373, 0.2541, 0.05342, 0.1185, 0.0625, 0.118, 0.0625, 0.118, 0.06188, 0.1185, 0.06188, 0.1123, 0.06049, 0.1131, 0.06016, 0.1131, 0.06082, 0.2543, 0.05395, 0.2538, 0.05417, 0.2538, 0.05373, 0.1185, 0.06188, 0.118, 0.06188, 0.118, 0.06129, 0.1185, 0.06129, 0.1123, 0.06049, 0.1131, 0.06082, 0.1127, 0.06129, 0.2543, 0.05395, 0.2541, 0.05448, 0.2538, 0.05417, 0.1118, 0.0625, 0.1112, 0.0625, 0.1112, 0.0619, 0.1118, 0.0619, 0.1228, 0.05985, 0.1232, 0.05985, 0.1233, 0.06011, 0.1227, 0.06011, 0.1232, 0.05985, 0.1235, 0.05954, 0.1238, 0.05965, 0.1233, 0.06011, 0.1235, 0.05954, 0.1235, 0.0591, 0.1238, 0.05899, 0.1238, 0.05965, 0.1235, 0.0591, 0.1232, 0.05879, 0.1233, 0.05853, 0.1238, 0.05899, 0.1232, 0.05879, 0.1228, 0.05879, 0.1227, 0.05853, 0.1233, 0.05853, 0.1228, 0.05879, 0.1225, 0.0591, 0.1222, 0.05899, 0.1227, 0.05853, 0.1225, 0.0591, 0.1225, 0.05954, 0.1222, 0.05965, 0.1222, 0.05899, 0.1225, 0.05954, 0.1228, 0.05985, 0.1227, 0.06011, 0.1222, 0.05965])
me_plane_002.materials.append(mat_material_001)
me_plane_002.use_remesh_fix_poles = True
me_plane_002.use_remesh_preserve_attributes = False
me_plane_002.use_mirror_vertex_groups = False
me_plane_002.update()
me_plane_003 = bpy.data.meshes.new('Plane.003')
me_plane_003.from_pydata([(-0.3705, 0.576, 0.1747), (-0.4809, 0.576, 0.1747), (-0.3705, 0.7504, 0.1747), (-0.4809, 0.7504, 0.1747), (-0.3705, 0.6993, 0.05136), (-0.4809, 0.6993, 0.05136), (-0.3705, 0.576, 0.000275), (-0.4809, 0.576, 0.000275), (-0.3705, 0.4526, 0.05136), (-0.4809, 0.4526, 0.05136), (-0.3705, 0.4015, 0.1747), (-0.4809, 0.4015, 0.1747), (-0.3705, 0.4526, 0.298), (-0.4809, 0.4526, 0.298), (-0.3705, 0.576, 0.3491), (-0.4809, 0.576, 0.3491), (-0.3705, 0.6993, 0.298), (-0.4809, 0.6993, 0.298), (-0.4809, 0.6545, 0.09617), (-0.4809, 0.687, 0.1747), (-0.4809, 0.576, 0.06365), (-0.4809, 0.4974, 0.09617), (-0.4809, 0.4649, 0.1747), (-0.4809, 0.4974, 0.2532), (-0.4809, 0.576, 0.2858), (-0.4809, 0.6545, 0.2532)], [], [(0, 4, 2), (1, 19, 18), (2, 4, 5, 3), (0, 6, 4), (1, 18, 20), (4, 6, 7, 5), (0, 8, 6), (1, 20, 21), (6, 8, 9, 7), (0, 10, 8), (1, 21, 22), (8, 10, 11, 9), (0, 12, 10), (1, 22, 23), (10, 12, 13, 11), (0, 14, 12), (1, 23, 24), (12, 14, 15, 13), (0, 16, 14), (1, 24, 25), (14, 16, 17, 15), (0, 2, 16), (1, 25, 19), (16, 2, 3, 17), (19, 3, 5, 18), (18, 5, 7, 20), (20, 7, 9, 21), (21, 9, 11, 22), (22, 11, 13, 23), (23, 13, 15, 24), (24, 15, 17, 25), (25, 17, 3, 19)])
_uv = me_plane_003.uv_layers.new(name='UVMap')
_uv.uv.foreach_set('vector', [0.1108, 0.06049, 0.1104, 0.06129, 0.1111, 0.06129, 0.2517, 0.05453, 0.2515, 0.05506, 0.2519, 0.05506, 0.125, 0.05874, 0.125, 0.05936, 0.1255, 0.05936, 0.1255, 0.05874, 0.1108, 0.06049, 0.11, 0.06082, 0.1104, 0.06129, 0.2517, 0.05453, 0.2519, 0.05506, 0.2522, 0.05474, 0.1185, 0.06129, 0.1185, 0.06191, 0.1191, 0.06191, 0.1191, 0.06129, 0.1108, 0.06049, 0.11, 0.06016, 0.11, 0.06082, 0.2517, 0.05453, 0.2522, 0.05474, 0.2522, 0.05431, 0.1185, 0.06191, 0.1185, 0.0625, 0.1191, 0.0625, 0.1191, 0.06191, 0.1108, 0.06049, 0.1104, 0.0597, 0.11, 0.06016, 0.2517, 0.05453, 0.2522, 0.05431, 0.2519, 0.054, 0.1112, 0.0625, 0.1112, 0.0619, 0.1107, 0.0619, 0.1107, 0.0625, 0.1108, 0.06049, 0.1111, 0.0597, 0.1104, 0.0597, 0.2517, 0.05453, 0.2519, 0.054, 0.2515, 0.054, 0.1112, 0.0619, 0.1112, 0.06129, 0.1107, 0.06129, 0.1107, 0.0619, 0.1108, 0.06049, 0.1116, 0.06016, 0.1111, 0.0597, 0.2517, 0.05453, 0.2515, 0.054, 0.2512, 0.05431, 0.1182, 0.05745, 0.1182, 0.05684, 0.1177, 0.05684, 0.1177, 0.05745, 0.1108, 0.06049, 0.1116, 0.06082, 0.1116, 0.06016, 0.2517, 0.05453, 0.2512, 0.05431, 0.2512, 0.05474, 0.1182, 0.05684, 0.1182, 0.05624, 0.1177, 0.05624, 0.1177, 0.05684, 0.1108, 0.06049, 0.1111, 0.06129, 0.1116, 0.06082, 0.2517, 0.05453, 0.2512, 0.05474, 0.2515, 0.05506, 0.125, 0.05815, 0.125, 0.05874, 0.1255, 0.05874, 0.1255, 0.05815, 0.1201, 0.06043, 0.12, 0.06069, 0.1207, 0.06069, 0.1206, 0.06043, 0.1206, 0.06043, 0.1207, 0.06069, 0.1211, 0.06023, 0.1209, 0.06012, 0.1209, 0.06012, 0.1211, 0.06023, 0.1211, 0.05957, 0.1209, 0.05968, 0.1209, 0.05968, 0.1211, 0.05957, 0.1207, 0.0591, 0.1206, 0.05937, 0.1206, 0.05937, 0.1207, 0.0591, 0.12, 0.0591, 0.1201, 0.05937, 0.1201, 0.05937, 0.12, 0.0591, 0.1196, 0.05957, 0.1198, 0.05968, 0.1198, 0.05968, 0.1196, 0.05957, 0.1196, 0.06023, 0.1198, 0.06012, 0.1198, 0.06012, 0.1196, 0.06023, 0.12, 0.06069, 0.1201, 0.06043])
me_plane_003.materials.append(mat_material_001)
me_plane_003.use_remesh_fix_poles = True
me_plane_003.use_remesh_preserve_attributes = False
me_plane_003.use_mirror_vertex_groups = False
me_plane_003.update()
me_plane_004 = bpy.data.meshes.new('Plane.004')
me_plane_004.from_pydata([(-0.3705, -0.817, 0.1747), (-0.4809, -0.817, 0.1747), (-0.3705, -0.6425, 0.1747), (-0.4809, -0.6425, 0.1747), (-0.3705, -0.6936, 0.05136), (-0.4809, -0.6936, 0.05136), (-0.3705, -0.817, 0.000275), (-0.4809, -0.817, 0.000275), (-0.3705, -0.9403, 0.05136), (-0.4809, -0.9403, 0.05136), (-0.3705, -0.9914, 0.1747), (-0.4809, -0.9914, 0.1747), (-0.3705, -0.9403, 0.298), (-0.4809, -0.9403, 0.298), (-0.3705, -0.817, 0.3491), (-0.4809, -0.817, 0.3491), (-0.3705, -0.6936, 0.298), (-0.4809, -0.6936, 0.298), (-0.4809, -0.7384, 0.09617), (-0.4809, -0.7059, 0.1747), (-0.4809, -0.817, 0.06365), (-0.4809, -0.8955, 0.09617), (-0.4809, -0.928, 0.1747), (-0.4809, -0.8955, 0.2532), (-0.4809, -0.817, 0.2858), (-0.4809, -0.7384, 0.2532)], [], [(0, 4, 2), (1, 19, 18), (2, 4, 5, 3), (0, 6, 4), (1, 18, 20), (4, 6, 7, 5), (0, 8, 6), (1, 20, 21), (6, 8, 9, 7), (0, 10, 8), (1, 21, 22), (8, 10, 11, 9), (0, 12, 10), (1, 22, 23), (10, 12, 13, 11), (0, 14, 12), (1, 23, 24), (12, 14, 15, 13), (0, 16, 14), (1, 24, 25), (14, 16, 17, 15), (0, 2, 16), (1, 25, 19), (16, 2, 3, 17), (19, 3, 5, 18), (18, 5, 7, 20), (20, 7, 9, 21), (21, 9, 11, 22), (22, 11, 13, 23), (23, 13, 15, 24), (24, 15, 17, 25), (25, 17, 3, 19)])
_uv = me_plane_004.uv_layers.new(name='UVMap')
_uv.uv.foreach_set('vector', [0.1188, 0.06049, 0.1185, 0.06129, 0.1191, 0.06129, 0.2517, 0.05294, 0.2519, 0.05241, 0.2515, 0.05241, 0.125, 0.05753, 0.125, 0.05815, 0.1255, 0.05815, 0.1255, 0.05753, 0.1188, 0.06049, 0.118, 0.06082, 0.1185, 0.06129, 0.2517, 0.05294, 0.2515, 0.05241, 0.2512, 0.05272, 0.1129, 0.06129, 0.1129, 0.06191, 0.1134, 0.06191, 0.1134, 0.06129, 0.1188, 0.06049, 0.118, 0.06016, 0.118, 0.06082, 0.2517, 0.05294, 0.2512, 0.05272, 0.2512, 0.05316, 0.1129, 0.06191, 0.1129, 0.0625, 0.1134, 0.0625, 0.1134, 0.06191, 0.1188, 0.06049, 0.1185, 0.0597, 0.118, 0.06016, 0.2517, 0.05294, 0.2512, 0.05316, 0.2515, 0.05347, 0.1129, 0.0625, 0.1129, 0.0619, 0.1123, 0.0619, 0.1123, 0.0625, 0.1188, 0.06049, 0.1191, 0.0597, 0.1185, 0.0597, 0.2517, 0.05294, 0.2515, 0.05347, 0.2519, 0.05347, 0.1129, 0.0619, 0.1129, 0.06129, 0.1123, 0.06129, 0.1123, 0.0619, 0.1188, 0.06049, 0.1196, 0.06016, 0.1191, 0.0597, 0.2517, 0.05294, 0.2519, 0.05347, 0.2522, 0.05316, 0.1216, 0.06191, 0.1216, 0.0613, 0.121, 0.0613, 0.121, 0.06191, 0.1188, 0.06049, 0.1196, 0.06082, 0.1196, 0.06016, 0.2517, 0.05294, 0.2522, 0.05316, 0.2522, 0.05272, 0.1216, 0.0613, 0.1216, 0.06069, 0.121, 0.06069, 0.121, 0.0613, 0.1188, 0.06049, 0.1191, 0.06129, 0.1196, 0.06082, 0.2517, 0.05294, 0.2522, 0.05272, 0.2519, 0.05241, 0.125, 0.05694, 0.125, 0.05753, 0.1255, 0.05753, 0.1255, 0.05694, 0.1206, 0.05778, 0.1207, 0.05751, 0.12, 0.05752, 0.1201, 0.05778, 0.1201, 0.05778, 0.12, 0.05752, 0.1196, 0.05798, 0.1198, 0.05809, 0.1198, 0.05809, 0.1196, 0.05798, 0.1196, 0.05864, 0.1198, 0.05853, 0.1198, 0.05853, 0.1196, 0.05864, 0.12, 0.0591, 0.1201, 0.05884, 0.1201, 0.05884, 0.12, 0.0591, 0.1207, 0.0591, 0.1206, 0.05884, 0.1206, 0.05884, 0.1207, 0.0591, 0.1211, 0.05864, 0.1209, 0.05853, 0.1209, 0.05853, 0.1211, 0.05864, 0.1211, 0.05798, 0.1209, 0.05809, 0.1209, 0.05809, 0.1211, 0.05798, 0.1207, 0.05751, 0.1206, 0.05778])
me_plane_004.materials.append(mat_material_001)
me_plane_004.use_remesh_fix_poles = True
me_plane_004.use_remesh_preserve_attributes = False
me_plane_004.use_mirror_vertex_groups = False
me_plane_004.update()

# ---- objects
ob_coupe_01_blue = bpy.data.objects.new('Coupe_01_Blue', me_plane)
ob_wheel_fl = bpy.data.objects.new('Wheel_FL', me_plane_001)
ob_wheel_rl = bpy.data.objects.new('Wheel_RL', me_plane_002)
ob_wheel_rr = bpy.data.objects.new('Wheel_RR', me_plane_003)
ob_wheel_fr = bpy.data.objects.new('Wheel_FR', me_plane_004)

# ---- transforms, parenting, visibility, modifiers, constraints
ob_coupe_01_blue.location = (0.0, 0.0, 0.0)
ob_coupe_01_blue.lineart.crease_threshold = 0.0
ob_wheel_fl.parent = ob_coupe_01_blue
ob_wheel_fl.location = (0.0, 0.0, 0.0)
ob_wheel_fl.lineart.crease_threshold = 0.0
ob_wheel_rl.parent = ob_coupe_01_blue
ob_wheel_rl.location = (0.0, 0.0, 0.0)
ob_wheel_rl.lineart.crease_threshold = 0.0
ob_wheel_rr.parent = ob_coupe_01_blue
ob_wheel_rr.location = (0.0, 0.0, 0.0)
ob_wheel_rr.lineart.crease_threshold = 0.0
ob_wheel_fr.parent = ob_coupe_01_blue
ob_wheel_fr.location = (0.0, 0.0, 0.0)
ob_wheel_fr.lineart.crease_threshold = 0.0

# ---- collection membership
col_collection.objects.link(ob_coupe_01_blue)
col_collection.objects.link(ob_wheel_fl)
col_collection.objects.link(ob_wheel_rl)
col_collection.objects.link(ob_wheel_rr)
col_collection.objects.link(ob_wheel_fr)

# ---- scene / render settings (as saved in the file)
scene.camera = ob_coupe_01_blue
scene.frame_start = 1; scene.frame_end = 250; scene.frame_set(5)
scene.render.engine = 'BLENDER_EEVEE_NEXT'
scene.cycles.use_denoising = False
scene.cycles.samples = 128
scene.cycles.sampling_pattern = 'TABULATED_SOBOL'
scene.cycles.use_adaptive_sampling = False
scene.cycles.use_light_tree = False
scene.view_settings.view_transform = 'Filmic'
bpy.context.view_layer.update()

# ---- added for rendering (the .blend has no active camera and no usable light): camera, sun
cam_auto = bpy.data.cameras.new('AutoCamera')
cam_auto.lens = 50.0
cam_auto.sensor_width = 36.0
cam_auto.clip_end = 1000.0
ob_auto_camera = bpy.data.objects.new('AutoCamera', cam_auto)
scene.collection.objects.link(ob_auto_camera)
ob_auto_camera.location = (2.54293, -3.19668, 2.44047)
ob_auto_camera.rotation_euler = (1.09748, -7.21219e-08, 0.694738)
scene.camera = ob_auto_camera
light_auto_sun = bpy.data.lights.new('AutoSun', 'SUN')
light_auto_sun.energy = 3.0
light_auto_sun.angle = 0.0523599
ob_auto_sun = bpy.data.objects.new('AutoSun', light_auto_sun)
scene.collection.objects.link(ob_auto_sun)
ob_auto_sun.rotation_euler = (0.872665, 0.174533, 0.523599)
bpy.context.view_layer.update()
